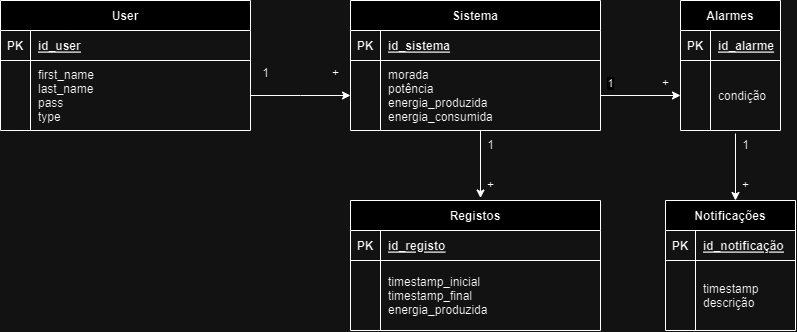

The diagram above was exported from draw.io. Its source (the exported page's mxGraphModel, read from the mxfile embedded in the PNG):
<mxGraphModel dx="989" dy="548" grid="1" gridSize="10" guides="1" tooltips="1" connect="1" arrows="1" fold="1" page="1" pageScale="1" pageWidth="850" pageHeight="1100" math="0" shadow="0" extFonts="Permanent Marker^https://fonts.googleapis.com/css?family=Permanent+Marker">
  <root>
    <mxCell id="0" />
    <mxCell id="1" parent="0" />
    <mxCell id="C-vyLk0tnHw3VtMMgP7b-23" value="User" style="shape=table;startSize=30;container=1;collapsible=1;childLayout=tableLayout;fixedRows=1;rowLines=0;fontStyle=1;align=center;resizeLast=1;" parent="1" vertex="1">
      <mxGeometry x="40" y="40" width="250" height="130" as="geometry" />
    </mxCell>
    <mxCell id="C-vyLk0tnHw3VtMMgP7b-24" value="" style="shape=partialRectangle;collapsible=0;dropTarget=0;pointerEvents=0;fillColor=none;points=[[0,0.5],[1,0.5]];portConstraint=eastwest;top=0;left=0;right=0;bottom=1;" parent="C-vyLk0tnHw3VtMMgP7b-23" vertex="1">
      <mxGeometry y="30" width="250" height="30" as="geometry" />
    </mxCell>
    <mxCell id="C-vyLk0tnHw3VtMMgP7b-25" value="PK" style="shape=partialRectangle;overflow=hidden;connectable=0;fillColor=none;top=0;left=0;bottom=0;right=0;fontStyle=1;" parent="C-vyLk0tnHw3VtMMgP7b-24" vertex="1">
      <mxGeometry width="30" height="30" as="geometry">
        <mxRectangle width="30" height="30" as="alternateBounds" />
      </mxGeometry>
    </mxCell>
    <mxCell id="C-vyLk0tnHw3VtMMgP7b-26" value="id_user" style="shape=partialRectangle;overflow=hidden;connectable=0;fillColor=none;top=0;left=0;bottom=0;right=0;align=left;spacingLeft=6;fontStyle=5;" parent="C-vyLk0tnHw3VtMMgP7b-24" vertex="1">
      <mxGeometry x="30" width="220" height="30" as="geometry">
        <mxRectangle width="220" height="30" as="alternateBounds" />
      </mxGeometry>
    </mxCell>
    <mxCell id="C-vyLk0tnHw3VtMMgP7b-27" value="" style="shape=partialRectangle;collapsible=0;dropTarget=0;pointerEvents=0;fillColor=none;points=[[0,0.5],[1,0.5]];portConstraint=eastwest;top=0;left=0;right=0;bottom=0;" parent="C-vyLk0tnHw3VtMMgP7b-23" vertex="1">
      <mxGeometry y="60" width="250" height="70" as="geometry" />
    </mxCell>
    <mxCell id="C-vyLk0tnHw3VtMMgP7b-28" value="" style="shape=partialRectangle;overflow=hidden;connectable=0;fillColor=none;top=0;left=0;bottom=0;right=0;" parent="C-vyLk0tnHw3VtMMgP7b-27" vertex="1">
      <mxGeometry width="30" height="70" as="geometry">
        <mxRectangle width="30" height="70" as="alternateBounds" />
      </mxGeometry>
    </mxCell>
    <mxCell id="C-vyLk0tnHw3VtMMgP7b-29" value="first_name&#10;last_name&#10;pass&#10;type" style="shape=partialRectangle;overflow=hidden;connectable=0;fillColor=none;top=0;left=0;bottom=0;right=0;align=left;spacingLeft=6;" parent="C-vyLk0tnHw3VtMMgP7b-27" vertex="1">
      <mxGeometry x="30" width="220" height="70" as="geometry">
        <mxRectangle width="220" height="70" as="alternateBounds" />
      </mxGeometry>
    </mxCell>
    <mxCell id="ClBOGPv1c7haiIivNwFP-1" value="" style="endArrow=classic;html=1;rounded=0;exitX=1;exitY=0.5;exitDx=0;exitDy=0;entryX=0;entryY=0.5;entryDx=0;entryDy=0;" edge="1" parent="1" source="C-vyLk0tnHw3VtMMgP7b-27" target="ClBOGPv1c7haiIivNwFP-12">
      <mxGeometry width="50" height="50" relative="1" as="geometry">
        <mxPoint x="400" y="230" as="sourcePoint" />
        <mxPoint x="480" y="100" as="targetPoint" />
        <Array as="points">
          <mxPoint x="340" y="135" />
        </Array>
      </mxGeometry>
    </mxCell>
    <mxCell id="ClBOGPv1c7haiIivNwFP-2" value="1" style="text;html=1;align=center;verticalAlign=middle;resizable=0;points=[];autosize=1;strokeColor=none;fillColor=none;" vertex="1" parent="1">
      <mxGeometry x="290" y="98" width="30" height="30" as="geometry" />
    </mxCell>
    <mxCell id="ClBOGPv1c7haiIivNwFP-3" value="+" style="text;html=1;align=center;verticalAlign=middle;resizable=0;points=[];autosize=1;strokeColor=none;fillColor=none;" vertex="1" parent="1">
      <mxGeometry x="360" y="98" width="30" height="30" as="geometry" />
    </mxCell>
    <mxCell id="ClBOGPv1c7haiIivNwFP-8" value="Sistema" style="shape=table;startSize=30;container=1;collapsible=1;childLayout=tableLayout;fixedRows=1;rowLines=0;fontStyle=1;align=center;resizeLast=1;" vertex="1" parent="1">
      <mxGeometry x="390" y="40" width="250" height="130" as="geometry" />
    </mxCell>
    <mxCell id="ClBOGPv1c7haiIivNwFP-9" value="" style="shape=partialRectangle;collapsible=0;dropTarget=0;pointerEvents=0;fillColor=none;points=[[0,0.5],[1,0.5]];portConstraint=eastwest;top=0;left=0;right=0;bottom=1;" vertex="1" parent="ClBOGPv1c7haiIivNwFP-8">
      <mxGeometry y="30" width="250" height="30" as="geometry" />
    </mxCell>
    <mxCell id="ClBOGPv1c7haiIivNwFP-10" value="PK" style="shape=partialRectangle;overflow=hidden;connectable=0;fillColor=none;top=0;left=0;bottom=0;right=0;fontStyle=1;" vertex="1" parent="ClBOGPv1c7haiIivNwFP-9">
      <mxGeometry width="30" height="30" as="geometry">
        <mxRectangle width="30" height="30" as="alternateBounds" />
      </mxGeometry>
    </mxCell>
    <mxCell id="ClBOGPv1c7haiIivNwFP-11" value="id_sistema" style="shape=partialRectangle;overflow=hidden;connectable=0;fillColor=none;top=0;left=0;bottom=0;right=0;align=left;spacingLeft=6;fontStyle=5;" vertex="1" parent="ClBOGPv1c7haiIivNwFP-9">
      <mxGeometry x="30" width="220" height="30" as="geometry">
        <mxRectangle width="220" height="30" as="alternateBounds" />
      </mxGeometry>
    </mxCell>
    <mxCell id="ClBOGPv1c7haiIivNwFP-12" value="" style="shape=partialRectangle;collapsible=0;dropTarget=0;pointerEvents=0;fillColor=none;points=[[0,0.5],[1,0.5]];portConstraint=eastwest;top=0;left=0;right=0;bottom=0;" vertex="1" parent="ClBOGPv1c7haiIivNwFP-8">
      <mxGeometry y="60" width="250" height="70" as="geometry" />
    </mxCell>
    <mxCell id="ClBOGPv1c7haiIivNwFP-13" value="" style="shape=partialRectangle;overflow=hidden;connectable=0;fillColor=none;top=0;left=0;bottom=0;right=0;" vertex="1" parent="ClBOGPv1c7haiIivNwFP-12">
      <mxGeometry width="30" height="70" as="geometry">
        <mxRectangle width="30" height="70" as="alternateBounds" />
      </mxGeometry>
    </mxCell>
    <mxCell id="ClBOGPv1c7haiIivNwFP-14" value="morada&#10;potência&#10;energia_produzida&#10;energia_consumida" style="shape=partialRectangle;overflow=hidden;connectable=0;fillColor=none;top=0;left=0;bottom=0;right=0;align=left;spacingLeft=6;" vertex="1" parent="ClBOGPv1c7haiIivNwFP-12">
      <mxGeometry x="30" width="220" height="70" as="geometry">
        <mxRectangle width="220" height="70" as="alternateBounds" />
      </mxGeometry>
    </mxCell>
    <mxCell id="ClBOGPv1c7haiIivNwFP-15" value="" style="endArrow=classic;html=1;rounded=0;exitX=1;exitY=0.5;exitDx=0;exitDy=0;" edge="1" parent="1" source="ClBOGPv1c7haiIivNwFP-12">
      <mxGeometry width="50" height="50" relative="1" as="geometry">
        <mxPoint x="400" y="200" as="sourcePoint" />
        <mxPoint x="720" y="135" as="targetPoint" />
      </mxGeometry>
    </mxCell>
    <mxCell id="ClBOGPv1c7haiIivNwFP-23" value="1" style="edgeLabel;html=1;align=center;verticalAlign=middle;resizable=0;points=[];" vertex="1" connectable="0" parent="ClBOGPv1c7haiIivNwFP-15">
      <mxGeometry x="-0.66" y="-1" relative="1" as="geometry">
        <mxPoint x="-4" y="-13" as="offset" />
      </mxGeometry>
    </mxCell>
    <mxCell id="ClBOGPv1c7haiIivNwFP-16" value="Alarmes" style="shape=table;startSize=30;container=1;collapsible=1;childLayout=tableLayout;fixedRows=1;rowLines=0;fontStyle=1;align=center;resizeLast=1;" vertex="1" parent="1">
      <mxGeometry x="720" y="40" width="100" height="130" as="geometry" />
    </mxCell>
    <mxCell id="ClBOGPv1c7haiIivNwFP-17" value="" style="shape=partialRectangle;collapsible=0;dropTarget=0;pointerEvents=0;fillColor=none;points=[[0,0.5],[1,0.5]];portConstraint=eastwest;top=0;left=0;right=0;bottom=1;" vertex="1" parent="ClBOGPv1c7haiIivNwFP-16">
      <mxGeometry y="30" width="100" height="30" as="geometry" />
    </mxCell>
    <mxCell id="ClBOGPv1c7haiIivNwFP-18" value="PK" style="shape=partialRectangle;overflow=hidden;connectable=0;fillColor=none;top=0;left=0;bottom=0;right=0;fontStyle=1;" vertex="1" parent="ClBOGPv1c7haiIivNwFP-17">
      <mxGeometry width="30" height="30" as="geometry">
        <mxRectangle width="30" height="30" as="alternateBounds" />
      </mxGeometry>
    </mxCell>
    <mxCell id="ClBOGPv1c7haiIivNwFP-19" value="id_alarme" style="shape=partialRectangle;overflow=hidden;connectable=0;fillColor=none;top=0;left=0;bottom=0;right=0;align=left;spacingLeft=6;fontStyle=5;" vertex="1" parent="ClBOGPv1c7haiIivNwFP-17">
      <mxGeometry x="30" width="70" height="30" as="geometry">
        <mxRectangle width="70" height="30" as="alternateBounds" />
      </mxGeometry>
    </mxCell>
    <mxCell id="ClBOGPv1c7haiIivNwFP-20" value="" style="shape=partialRectangle;collapsible=0;dropTarget=0;pointerEvents=0;fillColor=none;points=[[0,0.5],[1,0.5]];portConstraint=eastwest;top=0;left=0;right=0;bottom=0;" vertex="1" parent="ClBOGPv1c7haiIivNwFP-16">
      <mxGeometry y="60" width="100" height="70" as="geometry" />
    </mxCell>
    <mxCell id="ClBOGPv1c7haiIivNwFP-21" value="" style="shape=partialRectangle;overflow=hidden;connectable=0;fillColor=none;top=0;left=0;bottom=0;right=0;" vertex="1" parent="ClBOGPv1c7haiIivNwFP-20">
      <mxGeometry width="30" height="70" as="geometry">
        <mxRectangle width="30" height="70" as="alternateBounds" />
      </mxGeometry>
    </mxCell>
    <mxCell id="ClBOGPv1c7haiIivNwFP-22" value="condição" style="shape=partialRectangle;overflow=hidden;connectable=0;fillColor=none;top=0;left=0;bottom=0;right=0;align=left;spacingLeft=6;" vertex="1" parent="ClBOGPv1c7haiIivNwFP-20">
      <mxGeometry x="30" width="70" height="70" as="geometry">
        <mxRectangle width="70" height="70" as="alternateBounds" />
      </mxGeometry>
    </mxCell>
    <mxCell id="ClBOGPv1c7haiIivNwFP-24" value="+" style="text;html=1;align=center;verticalAlign=middle;resizable=0;points=[];autosize=1;strokeColor=none;fillColor=none;" vertex="1" parent="1">
      <mxGeometry x="690" y="108" width="30" height="30" as="geometry" />
    </mxCell>
    <mxCell id="ClBOGPv1c7haiIivNwFP-25" value="Registos" style="shape=table;startSize=30;container=1;collapsible=1;childLayout=tableLayout;fixedRows=1;rowLines=0;fontStyle=1;align=center;resizeLast=1;" vertex="1" parent="1">
      <mxGeometry x="390" y="240" width="250" height="130" as="geometry" />
    </mxCell>
    <mxCell id="ClBOGPv1c7haiIivNwFP-26" value="" style="shape=partialRectangle;collapsible=0;dropTarget=0;pointerEvents=0;fillColor=none;points=[[0,0.5],[1,0.5]];portConstraint=eastwest;top=0;left=0;right=0;bottom=1;" vertex="1" parent="ClBOGPv1c7haiIivNwFP-25">
      <mxGeometry y="30" width="250" height="30" as="geometry" />
    </mxCell>
    <mxCell id="ClBOGPv1c7haiIivNwFP-27" value="PK" style="shape=partialRectangle;overflow=hidden;connectable=0;fillColor=none;top=0;left=0;bottom=0;right=0;fontStyle=1;" vertex="1" parent="ClBOGPv1c7haiIivNwFP-26">
      <mxGeometry width="30" height="30" as="geometry">
        <mxRectangle width="30" height="30" as="alternateBounds" />
      </mxGeometry>
    </mxCell>
    <mxCell id="ClBOGPv1c7haiIivNwFP-28" value="id_registo" style="shape=partialRectangle;overflow=hidden;connectable=0;fillColor=none;top=0;left=0;bottom=0;right=0;align=left;spacingLeft=6;fontStyle=5;" vertex="1" parent="ClBOGPv1c7haiIivNwFP-26">
      <mxGeometry x="30" width="220" height="30" as="geometry">
        <mxRectangle width="220" height="30" as="alternateBounds" />
      </mxGeometry>
    </mxCell>
    <mxCell id="ClBOGPv1c7haiIivNwFP-29" value="" style="shape=partialRectangle;collapsible=0;dropTarget=0;pointerEvents=0;fillColor=none;points=[[0,0.5],[1,0.5]];portConstraint=eastwest;top=0;left=0;right=0;bottom=0;" vertex="1" parent="ClBOGPv1c7haiIivNwFP-25">
      <mxGeometry y="60" width="250" height="70" as="geometry" />
    </mxCell>
    <mxCell id="ClBOGPv1c7haiIivNwFP-30" value="" style="shape=partialRectangle;overflow=hidden;connectable=0;fillColor=none;top=0;left=0;bottom=0;right=0;" vertex="1" parent="ClBOGPv1c7haiIivNwFP-29">
      <mxGeometry width="30" height="70" as="geometry">
        <mxRectangle width="30" height="70" as="alternateBounds" />
      </mxGeometry>
    </mxCell>
    <mxCell id="ClBOGPv1c7haiIivNwFP-31" value="timestamp_inicial&#10;timestamp_final&#10;energia_produzida" style="shape=partialRectangle;overflow=hidden;connectable=0;fillColor=none;top=0;left=0;bottom=0;right=0;align=left;spacingLeft=6;" vertex="1" parent="ClBOGPv1c7haiIivNwFP-29">
      <mxGeometry x="30" width="220" height="70" as="geometry">
        <mxRectangle width="220" height="70" as="alternateBounds" />
      </mxGeometry>
    </mxCell>
    <mxCell id="ClBOGPv1c7haiIivNwFP-32" value="" style="endArrow=classic;html=1;rounded=0;exitX=0.52;exitY=1.009;exitDx=0;exitDy=0;exitPerimeter=0;entryX=0.52;entryY=-0.019;entryDx=0;entryDy=0;entryPerimeter=0;" edge="1" parent="1" source="ClBOGPv1c7haiIivNwFP-12" target="ClBOGPv1c7haiIivNwFP-25">
      <mxGeometry width="50" height="50" relative="1" as="geometry">
        <mxPoint x="520" y="180" as="sourcePoint" />
        <mxPoint x="515" y="280" as="targetPoint" />
      </mxGeometry>
    </mxCell>
    <mxCell id="ClBOGPv1c7haiIivNwFP-33" value="Notificações" style="shape=table;startSize=30;container=1;collapsible=1;childLayout=tableLayout;fixedRows=1;rowLines=0;fontStyle=1;align=center;resizeLast=1;" vertex="1" parent="1">
      <mxGeometry x="705" y="240" width="130.00000000000023" height="130" as="geometry" />
    </mxCell>
    <mxCell id="ClBOGPv1c7haiIivNwFP-34" value="" style="shape=partialRectangle;collapsible=0;dropTarget=0;pointerEvents=0;fillColor=none;points=[[0,0.5],[1,0.5]];portConstraint=eastwest;top=0;left=0;right=0;bottom=1;" vertex="1" parent="ClBOGPv1c7haiIivNwFP-33">
      <mxGeometry y="30" width="130.00000000000023" height="30" as="geometry" />
    </mxCell>
    <mxCell id="ClBOGPv1c7haiIivNwFP-35" value="PK" style="shape=partialRectangle;overflow=hidden;connectable=0;fillColor=none;top=0;left=0;bottom=0;right=0;fontStyle=1;" vertex="1" parent="ClBOGPv1c7haiIivNwFP-34">
      <mxGeometry width="30" height="30" as="geometry">
        <mxRectangle width="30" height="30" as="alternateBounds" />
      </mxGeometry>
    </mxCell>
    <mxCell id="ClBOGPv1c7haiIivNwFP-36" value="id_notificação" style="shape=partialRectangle;overflow=hidden;connectable=0;fillColor=none;top=0;left=0;bottom=0;right=0;align=left;spacingLeft=6;fontStyle=5;" vertex="1" parent="ClBOGPv1c7haiIivNwFP-34">
      <mxGeometry x="30" width="100.00000000000023" height="30" as="geometry">
        <mxRectangle width="100.00000000000023" height="30" as="alternateBounds" />
      </mxGeometry>
    </mxCell>
    <mxCell id="ClBOGPv1c7haiIivNwFP-37" value="" style="shape=partialRectangle;collapsible=0;dropTarget=0;pointerEvents=0;fillColor=none;points=[[0,0.5],[1,0.5]];portConstraint=eastwest;top=0;left=0;right=0;bottom=0;" vertex="1" parent="ClBOGPv1c7haiIivNwFP-33">
      <mxGeometry y="60" width="130.00000000000023" height="70" as="geometry" />
    </mxCell>
    <mxCell id="ClBOGPv1c7haiIivNwFP-38" value="" style="shape=partialRectangle;overflow=hidden;connectable=0;fillColor=none;top=0;left=0;bottom=0;right=0;" vertex="1" parent="ClBOGPv1c7haiIivNwFP-37">
      <mxGeometry width="30" height="70" as="geometry">
        <mxRectangle width="30" height="70" as="alternateBounds" />
      </mxGeometry>
    </mxCell>
    <mxCell id="ClBOGPv1c7haiIivNwFP-39" value="timestamp&#10;descrição" style="shape=partialRectangle;overflow=hidden;connectable=0;fillColor=none;top=0;left=0;bottom=0;right=0;align=left;spacingLeft=6;" vertex="1" parent="ClBOGPv1c7haiIivNwFP-37">
      <mxGeometry x="30" width="100.00000000000023" height="70" as="geometry">
        <mxRectangle width="100.00000000000023" height="70" as="alternateBounds" />
      </mxGeometry>
    </mxCell>
    <mxCell id="ClBOGPv1c7haiIivNwFP-40" value="1" style="text;html=1;align=center;verticalAlign=middle;resizable=0;points=[];autosize=1;strokeColor=none;fillColor=none;" vertex="1" parent="1">
      <mxGeometry x="515" y="170" width="30" height="30" as="geometry" />
    </mxCell>
    <mxCell id="ClBOGPv1c7haiIivNwFP-41" value="+" style="text;html=1;align=center;verticalAlign=middle;resizable=0;points=[];autosize=1;strokeColor=none;fillColor=none;" vertex="1" parent="1">
      <mxGeometry x="515" y="210" width="30" height="30" as="geometry" />
    </mxCell>
    <mxCell id="ClBOGPv1c7haiIivNwFP-42" value="" style="endArrow=classic;html=1;rounded=0;exitX=0.52;exitY=1.009;exitDx=0;exitDy=0;exitPerimeter=0;entryX=0.52;entryY=-0.019;entryDx=0;entryDy=0;entryPerimeter=0;" edge="1" parent="1">
      <mxGeometry width="50" height="50" relative="1" as="geometry">
        <mxPoint x="775" y="173" as="sourcePoint" />
        <mxPoint x="775" y="240" as="targetPoint" />
      </mxGeometry>
    </mxCell>
    <mxCell id="ClBOGPv1c7haiIivNwFP-43" value="1" style="text;html=1;align=center;verticalAlign=middle;resizable=0;points=[];autosize=1;strokeColor=none;fillColor=none;" vertex="1" parent="1">
      <mxGeometry x="770" y="170" width="30" height="30" as="geometry" />
    </mxCell>
    <mxCell id="ClBOGPv1c7haiIivNwFP-44" value="+" style="text;html=1;align=center;verticalAlign=middle;resizable=0;points=[];autosize=1;strokeColor=none;fillColor=none;" vertex="1" parent="1">
      <mxGeometry x="770" y="210" width="30" height="30" as="geometry" />
    </mxCell>
  </root>
</mxGraphModel>